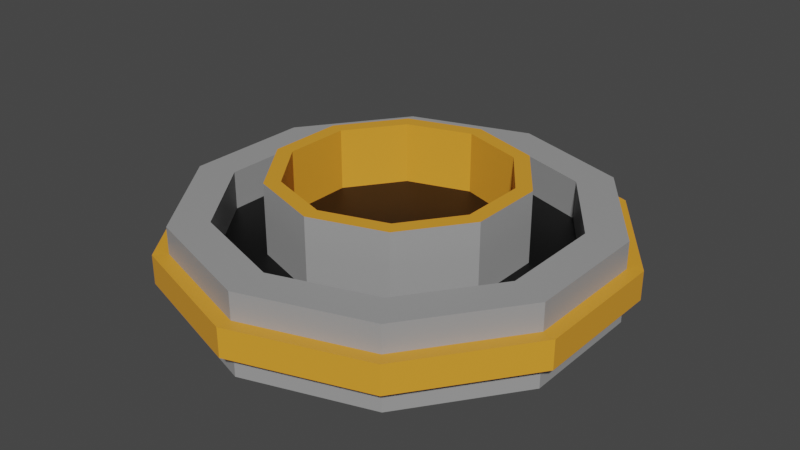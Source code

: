 # Source: basestatue2.blend  (saved by Blender 2.82.7; exported with 4.5.12 LTS)
import bpy
from mathutils import Matrix  # noqa: F401  (used for matrix-valued properties, if any)

bpy.ops.wm.read_factory_settings(use_empty=True)
scene = bpy.context.scene
scene.name = 'Scene'

# ---- collections
col_collection = bpy.data.collections.new('Collection'); scene.collection.children.link(col_collection)

# ---- materials (node trees are filled in below, after node groups)
mat_material_001 = bpy.data.materials.new('Material.001')
mat_material_001.use_transparent_shadow = False
mat_material_002 = bpy.data.materials.new('Material.002')
mat_material_002.use_transparent_shadow = False
mat_material_003 = bpy.data.materials.new('Material.003')
mat_material_003.use_transparent_shadow = False

# ---- material node trees
mat_material_001.use_nodes = True; mat_material_001.node_tree.nodes.clear()
_N = mat_material_001.node_tree.nodes; _L = mat_material_001.node_tree.links
n0 = _N.new('ShaderNodeOutputMaterial'); n0.name = 'Material Output'; n0.location = (300, 300)
n1 = _N.new('ShaderNodeBsdfPrincipled'); n1.name = 'Principled BSDF'; n1.location = (10, 300)
n1.distribution = 'GGX'
n1.subsurface_method = 'BURLEY'
n1.inputs[0].default_value = (0.329, 0.329, 0.329, 1.0)
n1.inputs[3].default_value = 1.45
n1.inputs[27].default_value = (0.0, 0.0, 0.0, 1.0)
n1.inputs[28].default_value = 1.0
_L.new(n1.outputs[0], n0.inputs[0])
n0.is_active_output = True
mat_material_002.use_nodes = True; mat_material_002.node_tree.nodes.clear()
_N = mat_material_002.node_tree.nodes; _L = mat_material_002.node_tree.links
n0 = _N.new('ShaderNodeOutputMaterial'); n0.name = 'Material Output'; n0.location = (300, 300)
n1 = _N.new('ShaderNodeBsdfPrincipled'); n1.name = 'Principled BSDF'; n1.location = (10, 300)
n1.distribution = 'GGX'
n1.subsurface_method = 'BURLEY'
n1.inputs[0].default_value = (0.8, 0.3385, 0.02868, 1.0)
n1.inputs[3].default_value = 1.45
n1.inputs[27].default_value = (0.0, 0.0, 0.0, 1.0)
n1.inputs[28].default_value = 1.0
_L.new(n1.outputs[0], n0.inputs[0])
n0.is_active_output = True
mat_material_003.use_nodes = True; mat_material_003.node_tree.nodes.clear()
_N = mat_material_003.node_tree.nodes; _L = mat_material_003.node_tree.links
n0 = _N.new('ShaderNodeOutputMaterial'); n0.name = 'Material Output'; n0.location = (300, 300)
n1 = _N.new('ShaderNodeBsdfPrincipled'); n1.name = 'Principled BSDF'; n1.location = (10, 300)
n1.distribution = 'GGX'
n1.subsurface_method = 'BURLEY'
n1.inputs[0].default_value = (0.0, 0.0, 0.0, 1.0)
n1.inputs[3].default_value = 1.45
n1.inputs[27].default_value = (0.0, 0.0, 0.0, 1.0)
n1.inputs[28].default_value = 1.0
_L.new(n1.outputs[0], n0.inputs[0])
n0.is_active_output = True

# ---- world
world_world = bpy.data.worlds.new('World'); scene.world = world_world
world_world.use_nodes = True; world_world.node_tree.nodes.clear()
_N = world_world.node_tree.nodes; _L = world_world.node_tree.links
n0 = _N.new('ShaderNodeOutputWorld'); n0.name = 'World Output'; n0.location = (300, 300)
n1 = _N.new('ShaderNodeBackground'); n1.name = 'Background'; n1.location = (10, 300)
n1.inputs[0].default_value = (0.05088, 0.05088, 0.05088, 1.0)
_L.new(n1.outputs[0], n0.inputs[0])
n0.is_active_output = True
world_world.color = (0.05088, 0.05088, 0.05088)
world_world.use_sun_shadow = False
world_world.sun_shadow_jitter_overblur = 0.0

# ---- meshes
me_cylinder = bpy.data.meshes.new('Cylinder')
me_cylinder.from_pydata([(0.0, 1.0, -1.0), (-1.713e-08, 0.8178, 1.0), (0.5878, 0.809, -1.0), (0.4807, 0.6616, 1.0), (0.9511, 0.309, -1.0), (0.7777, 0.2527, 1.0), (0.9511, -0.309, -1.0), (0.7777, -0.2527, 1.0), (0.5878, -0.809, -1.0), (0.4807, -0.6616, 1.0), (-8.742e-08, -1.0, -1.0), (-7.315e-08, -0.8178, 1.0), (-0.5878, -0.809, -1.0), (-0.4807, -0.6616, 1.0), (-0.9511, -0.309, -1.0), (-0.7777, -0.2527, 1.0), (-0.9511, 0.309, -1.0), (-0.7777, 0.2527, 1.0), (-0.5878, 0.809, -1.0), (-0.4807, 0.6616, 1.0), (0.5878, 0.809, 1.0), (0.0, 1.0, 1.0), (0.9511, 0.309, 1.0), (0.9511, -0.309, 1.0), (0.5878, -0.809, 1.0), (-8.742e-08, -1.0, 1.0), (-0.5878, -0.809, 1.0), (-0.9511, -0.309, 1.0), (-0.9511, 0.309, 1.0), (-0.5878, 0.809, 1.0), (0.3456, 0.4757, 0.04192), (-3.153e-08, 0.588, 0.04192), (0.5593, 0.1817, 0.04192), (0.5593, -0.1817, 0.04192), (0.3456, -0.4757, 0.04192), (-6.235e-08, -0.588, 0.04192), (-0.3456, -0.4757, 0.04192), (-0.5593, -0.1817, 0.04192), (-0.5593, 0.1817, 0.04192), (-0.3456, 0.4757, 0.04192), (0.4807, 0.6616, 0.04192), (-1.713e-08, 0.8178, 0.04192), (0.7777, 0.2527, 0.04192), (0.7777, -0.2527, 0.04192), (0.4807, -0.6616, 0.04192), (-7.315e-08, -0.8178, 0.04192), (-0.4807, -0.6616, 0.04192), (-0.7777, -0.2527, 0.04192), (-0.7777, 0.2527, 0.04192), (-0.4807, 0.6616, 0.04192), (0.3018, 0.4154, 1.789), (-3.707e-08, 0.5135, 1.789), (0.4883, 0.1587, 1.789), (0.4883, -0.1587, 1.789), (0.3018, -0.4154, 1.789), (-5.855e-08, -0.5135, 1.789), (-0.3018, -0.4154, 1.789), (-0.4883, -0.1587, 1.789), (-0.4883, 0.1587, 1.789), (-0.3018, 0.4154, 1.789), (0.0, 1.0, -0.3333), (0.0, 1.0, 0.3333), (0.5878, 0.809, 0.3333), (0.5878, 0.809, -0.3333), (0.9511, 0.309, 0.3333), (0.9511, 0.309, -0.3333), (0.9511, -0.309, 0.3333), (0.9511, -0.309, -0.3333), (0.5878, -0.809, 0.3333), (0.5878, -0.809, -0.3333), (-8.742e-08, -1.0, 0.3333), (-8.742e-08, -1.0, -0.3333), (-0.5878, -0.809, 0.3333), (-0.5878, -0.809, -0.3333), (-0.9511, -0.309, 0.3333), (-0.9511, -0.309, -0.3333), (-0.9511, 0.309, 0.3333), (-0.9511, 0.309, -0.3333), (-0.5878, 0.809, 0.3333), (-0.5878, 0.809, -0.3333), (-1.503e-09, 1.071, -0.3569), (-1.503e-09, 1.071, 0.3569), (0.6293, 0.8662, 0.3569), (0.6293, 0.8662, -0.3569), (1.018, 0.3308, 0.3569), (1.018, 0.3308, -0.3569), (1.018, -0.3308, 0.3569), (1.018, -0.3308, -0.3569), (0.6293, -0.8662, 0.3569), (0.6293, -0.8662, -0.3569), (-9.51e-08, -1.071, 0.3569), (-9.51e-08, -1.071, -0.3569), (-0.6293, -0.8662, 0.3569), (-0.6293, -0.8662, -0.3569), (-1.018, -0.3308, 0.3569), (-1.018, -0.3308, -0.3569), (-1.018, 0.3308, 0.3569), (-1.018, 0.3308, -0.3569), (-0.6293, 0.8662, 0.3569), (-0.6293, 0.8662, -0.3569), (0.3456, 0.4757, 1.789), (-3.123e-08, 0.588, 1.789), (0.5593, 0.1817, 1.789), (0.5593, -0.1817, 1.789), (0.3456, -0.4757, 1.789), (-6.205e-08, -0.588, 1.789), (-0.3456, -0.4757, 1.789), (-0.5593, -0.1817, 1.789), (-0.5593, 0.1817, 1.789), (-0.3456, 0.4757, 1.789), (0.3018, 0.4154, 0.2694), (-4.141e-08, 0.5135, 0.2694), (0.4883, 0.1587, 0.2694), (0.4883, -0.1587, 0.2694), (0.3018, -0.4154, 0.2694), (-6.288e-08, -0.5135, 0.2694), (-0.3018, -0.4154, 0.2694), (-0.4883, -0.1587, 0.2694), (-0.4883, 0.1587, 0.2694), (-0.3018, 0.4154, 0.2694)], [], [(61, 21, 20, 62), (62, 20, 22, 64), (64, 22, 23, 66), (66, 23, 24, 68), (68, 24, 25, 70), (70, 25, 26, 72), (72, 26, 27, 74), (74, 27, 28, 76), (5, 3, 40, 42), (76, 28, 29, 78), (78, 29, 21, 61), (0, 2, 4, 6, 8, 10, 12, 14, 16, 18), (1, 3, 20, 21), (3, 5, 22, 20), (5, 7, 23, 22), (7, 9, 24, 23), (9, 11, 25, 24), (11, 13, 26, 25), (13, 15, 27, 26), (15, 17, 28, 27), (17, 19, 29, 28), (19, 1, 21, 29), (33, 32, 102, 103), (19, 17, 48, 49), (13, 11, 45, 46), (7, 5, 42, 43), (1, 19, 49, 41), (15, 13, 46, 47), (9, 7, 43, 44), (3, 1, 41, 40), (17, 15, 47, 48), (11, 9, 44, 45), (31, 30, 40, 41), (30, 32, 42, 40), (32, 33, 43, 42), (33, 34, 44, 43), (34, 35, 45, 44), (35, 36, 46, 45), (36, 37, 47, 46), (37, 38, 48, 47), (38, 39, 49, 48), (39, 31, 41, 49), (55, 54, 114, 115), (31, 39, 109, 101), (37, 36, 106, 107), (34, 33, 103, 104), (30, 31, 101, 100), (38, 37, 107, 108), (35, 34, 104, 105), (32, 30, 100, 102), (39, 38, 108, 109), (36, 35, 105, 106), (18, 79, 60, 0), (60, 79, 99, 80), (16, 77, 79, 18), (72, 74, 94, 92), (14, 75, 77, 16), (67, 65, 85, 87), (12, 73, 75, 14), (75, 73, 93, 95), (10, 71, 73, 12), (66, 68, 88, 86), (8, 69, 71, 10), (74, 76, 96, 94), (6, 67, 69, 8), (69, 67, 87, 89), (4, 65, 67, 6), (61, 62, 82, 81), (2, 63, 65, 4), (77, 75, 95, 97), (0, 60, 63, 2), (68, 70, 90, 88), (99, 98, 81, 80), (97, 96, 98, 99), (95, 94, 96, 97), (93, 92, 94, 95), (91, 90, 92, 93), (89, 88, 90, 91), (87, 86, 88, 89), (85, 84, 86, 87), (83, 82, 84, 85), (80, 81, 82, 83), (64, 66, 86, 84), (73, 71, 91, 93), (78, 61, 81, 98), (65, 63, 83, 85), (70, 72, 92, 90), (79, 77, 97, 99), (62, 64, 84, 82), (71, 69, 89, 91), (76, 78, 98, 96), (63, 60, 80, 83), (51, 50, 100, 101), (50, 52, 102, 100), (52, 53, 103, 102), (53, 54, 104, 103), (54, 55, 105, 104), (55, 56, 106, 105), (56, 57, 107, 106), (57, 58, 108, 107), (58, 59, 109, 108), (59, 51, 101, 109), (110, 111, 119, 118, 117, 116, 115, 114, 113, 112), (52, 50, 110, 112), (59, 58, 118, 119), (56, 55, 115, 116), (53, 52, 112, 113), (51, 59, 119, 111), (57, 56, 116, 117), (54, 53, 113, 114), (50, 51, 111, 110), (58, 57, 117, 118)])
me_cylinder.polygons.foreach_set('material_index', [0, 0, 0, 0, 0, 0, 0, 0, 0, 0, 0, 0, 0, 0, 0, 0, 0, 0, 0, 0, 0, 0, 0, 0, 0, 0, 0, 0, 0, 0, 0, 0, 2, 2, 2, 2, 2, 2, 2, 2, 2, 2, 1, 0, 0, 0, 0, 0, 0, 0, 0, 0, 0, 1, 0, 1, 0, 1, 0, 1, 0, 1, 0, 1, 0, 1, 0, 1, 0, 1, 0, 1, 1, 1, 1, 1, 1, 1, 1, 1, 1, 1, 1, 1, 1, 1, 1, 1, 1, 1, 1, 1, 1, 1, 1, 1, 1, 1, 1, 1, 1, 1, 2, 1, 1, 1, 1, 1, 1, 1, 1, 1])
_uv = me_cylinder.uv_layers.new(name='UVMap')
_uv.uv.foreach_set('vector', [1.0, 0.8333, 1.0, 1.0, 0.9, 1.0, 0.9, 0.8333, 0.9, 0.8333, 0.9, 1.0, 0.8, 1.0, 0.8, 0.8333, 0.8, 0.8333, 0.8, 1.0, 0.7, 1.0, 0.7, 0.8333, 0.7, 0.8333, 0.7, 1.0, 0.6, 1.0, 0.6, 0.8333, 0.6, 0.8333, 0.6, 1.0, 0.5, 1.0, 0.5, 0.8333, 0.5, 0.8333, 0.5, 1.0, 0.4, 1.0, 0.4, 0.8333, 0.4, 0.8333, 0.4, 1.0, 0.3, 1.0, 0.3, 0.8333, 0.3, 0.8333, 0.3, 1.0, 0.2, 1.0, 0.2, 0.8333, 0.4367, 0.3106, 0.3654, 0.4088, 0.3654, 0.4088, 0.4367, 0.3106, 0.2, 0.8333, 0.2, 1.0, 0.1, 1.0, 0.1, 0.8333, 0.1, 0.8333, 0.1, 1.0, -7.451e-08, 1.0, -7.451e-08, 0.8333, 0.75, 0.49, 0.8911, 0.4442, 0.9783, 0.3242, 0.9783, 0.1758, 0.8911, 0.05584, 0.75, 0.01, 0.6089, 0.05584, 0.5217, 0.1758, 0.5217, 0.3242, 0.6089, 0.4442, 0.25, 0.4463, 0.3654, 0.4088, 0.3911, 0.4442, 0.25, 0.49, 0.3654, 0.4088, 0.4367, 0.3106, 0.4783, 0.3242, 0.3911, 0.4442, 0.4367, 0.3106, 0.4367, 0.1894, 0.4783, 0.1758, 0.4783, 0.3242, 0.4367, 0.1894, 0.3654, 0.09122, 0.3911, 0.05584, 0.4783, 0.1758, 0.3654, 0.09122, 0.25, 0.05374, 0.25, 0.01, 0.3911, 0.05584, 0.25, 0.05374, 0.1346, 0.09122, 0.1089, 0.05584, 0.25, 0.01, 0.1346, 0.09122, 0.06334, 0.1894, 0.02175, 0.1758, 0.1089, 0.05584, 0.06334, 0.1894, 0.06334, 0.3106, 0.02175, 0.3242, 0.02175, 0.1758, 0.06334, 0.3106, 0.1346, 0.4088, 0.1089, 0.4442, 0.02175, 0.3242, 0.1346, 0.4088, 0.25, 0.4463, 0.25, 0.49, 0.1089, 0.4442, 0.3842, 0.2064, 0.3842, 0.2936, 0.3842, 0.2936, 0.3842, 0.2064, 0.1346, 0.4088, 0.06334, 0.3106, 0.06334, 0.3106, 0.1346, 0.4088, 0.1346, 0.09122, 0.25, 0.05374, 0.25, 0.05374, 0.1346, 0.09122, 0.4367, 0.1894, 0.4367, 0.3106, 0.4367, 0.3106, 0.4367, 0.1894, 0.25, 0.4463, 0.1346, 0.4088, 0.1346, 0.4088, 0.25, 0.4463, 0.06334, 0.1894, 0.1346, 0.09122, 0.1346, 0.09122, 0.06334, 0.1894, 0.3654, 0.09122, 0.4367, 0.1894, 0.4367, 0.1894, 0.3654, 0.09122, 0.3654, 0.4088, 0.25, 0.4463, 0.25, 0.4463, 0.3654, 0.4088, 0.06334, 0.3106, 0.06334, 0.1894, 0.06334, 0.1894, 0.06334, 0.3106, 0.25, 0.05374, 0.3654, 0.09122, 0.3654, 0.09122, 0.25, 0.05374, 0.25, 0.3911, 0.333, 0.3642, 0.3654, 0.4088, 0.25, 0.4463, 0.333, 0.3642, 0.3842, 0.2936, 0.4367, 0.3106, 0.3654, 0.4088, 0.3842, 0.2936, 0.3842, 0.2064, 0.4367, 0.1894, 0.4367, 0.3106, 0.3842, 0.2064, 0.333, 0.1358, 0.3654, 0.09122, 0.4367, 0.1894, 0.333, 0.1358, 0.25, 0.1089, 0.25, 0.05374, 0.3654, 0.09122, 0.25, 0.1089, 0.167, 0.1358, 0.1346, 0.09122, 0.25, 0.05374, 0.167, 0.1358, 0.1158, 0.2064, 0.06334, 0.1894, 0.1346, 0.09122, 0.1158, 0.2064, 0.1158, 0.2936, 0.06334, 0.3106, 0.06334, 0.1894, 0.1158, 0.2936, 0.167, 0.3642, 0.1346, 0.4088, 0.06334, 0.3106, 0.167, 0.3642, 0.25, 0.3911, 0.25, 0.4463, 0.1346, 0.4088, 0.25, 0.1268, 0.3224, 0.1503, 0.3224, 0.1503, 0.25, 0.1268, 0.25, 0.3911, 0.167, 0.3642, 0.167, 0.3642, 0.25, 0.3911, 0.1158, 0.2064, 0.167, 0.1358, 0.167, 0.1358, 0.1158, 0.2064, 0.333, 0.1358, 0.3842, 0.2064, 0.3842, 0.2064, 0.333, 0.1358, 0.333, 0.3642, 0.25, 0.3911, 0.25, 0.3911, 0.333, 0.3642, 0.1158, 0.2936, 0.1158, 0.2064, 0.1158, 0.2064, 0.1158, 0.2936, 0.25, 0.1089, 0.333, 0.1358, 0.333, 0.1358, 0.25, 0.1089, 0.3842, 0.2936, 0.333, 0.3642, 0.333, 0.3642, 0.3842, 0.2936, 0.167, 0.3642, 0.1158, 0.2936, 0.1158, 0.2936, 0.167, 0.3642, 0.167, 0.1358, 0.25, 0.1089, 0.25, 0.1089, 0.167, 0.1358, 0.1, 0.5, 0.1, 0.6667, -7.451e-08, 0.6667, -7.451e-08, 0.5, -7.451e-08, 0.6667, 0.1, 0.6667, 0.1, 0.6667, -7.451e-08, 0.6667, 0.2, 0.5, 0.2, 0.6667, 0.1, 0.6667, 0.1, 0.5, 0.4, 0.8333, 0.3, 0.8333, 0.3, 0.8333, 0.4, 0.8333, 0.3, 0.5, 0.3, 0.6667, 0.2, 0.6667, 0.2, 0.5, 0.7, 0.6667, 0.8, 0.6667, 0.8, 0.6667, 0.7, 0.6667, 0.4, 0.5, 0.4, 0.6667, 0.3, 0.6667, 0.3, 0.5, 0.3, 0.6667, 0.4, 0.6667, 0.4, 0.6667, 0.3, 0.6667, 0.5, 0.5, 0.5, 0.6667, 0.4, 0.6667, 0.4, 0.5, 0.7, 0.8333, 0.6, 0.8333, 0.6, 0.8333, 0.7, 0.8333, 0.6, 0.5, 0.6, 0.6667, 0.5, 0.6667, 0.5, 0.5, 0.3, 0.8333, 0.2, 0.8333, 0.2, 0.8333, 0.3, 0.8333, 0.7, 0.5, 0.7, 0.6667, 0.6, 0.6667, 0.6, 0.5, 0.6, 0.6667, 0.7, 0.6667, 0.7, 0.6667, 0.6, 0.6667, 0.8, 0.5, 0.8, 0.6667, 0.7, 0.6667, 0.7, 0.5, 1.0, 0.8333, 0.9, 0.8333, 0.9, 0.8333, 1.0, 0.8333, 0.9, 0.5, 0.9, 0.6667, 0.8, 0.6667, 0.8, 0.5, 0.2, 0.6667, 0.3, 0.6667, 0.3, 0.6667, 0.2, 0.6667, 1.0, 0.5, 1.0, 0.6667, 0.9, 0.6667, 0.9, 0.5, 0.6, 0.8333, 0.5, 0.8333, 0.5, 0.8333, 0.6, 0.8333, 0.1, 0.6667, 0.1, 0.8333, -7.451e-08, 0.8333, -7.451e-08, 0.6667, 0.2, 0.6667, 0.2, 0.8333, 0.1, 0.8333, 0.1, 0.6667, 0.3, 0.6667, 0.3, 0.8333, 0.2, 0.8333, 0.2, 0.6667, 0.4, 0.6667, 0.4, 0.8333, 0.3, 0.8333, 0.3, 0.6667, 0.5, 0.6667, 0.5, 0.8333, 0.4, 0.8333, 0.4, 0.6667, 0.6, 0.6667, 0.6, 0.8333, 0.5, 0.8333, 0.5, 0.6667, 0.7, 0.6667, 0.7, 0.8333, 0.6, 0.8333, 0.6, 0.6667, 0.8, 0.6667, 0.8, 0.8333, 0.7, 0.8333, 0.7, 0.6667, 0.9, 0.6667, 0.9, 0.8333, 0.8, 0.8333, 0.8, 0.6667, 1.0, 0.6667, 1.0, 0.8333, 0.9, 0.8333, 0.9, 0.6667, 0.8, 0.8333, 0.7, 0.8333, 0.7, 0.8333, 0.8, 0.8333, 0.4, 0.6667, 0.5, 0.6667, 0.5, 0.6667, 0.4, 0.6667, 0.1, 0.8333, -7.451e-08, 0.8333, -7.451e-08, 0.8333, 0.1, 0.8333, 0.8, 0.6667, 0.9, 0.6667, 0.9, 0.6667, 0.8, 0.6667, 0.5, 0.8333, 0.4, 0.8333, 0.4, 0.8333, 0.5, 0.8333, 0.1, 0.6667, 0.2, 0.6667, 0.2, 0.6667, 0.1, 0.6667, 0.9, 0.8333, 0.8, 0.8333, 0.8, 0.8333, 0.9, 0.8333, 0.5, 0.6667, 0.6, 0.6667, 0.6, 0.6667, 0.5, 0.6667, 0.2, 0.8333, 0.1, 0.8333, 0.1, 0.8333, 0.2, 0.8333, 0.9, 0.6667, 1.0, 0.6667, 1.0, 0.6667, 0.9, 0.6667, 0.25, 0.3732, 0.3224, 0.3497, 0.333, 0.3642, 0.25, 0.3911, 0.3224, 0.3497, 0.3672, 0.2881, 0.3842, 0.2936, 0.333, 0.3642, 0.3672, 0.2881, 0.3672, 0.2119, 0.3842, 0.2064, 0.3842, 0.2936, 0.3672, 0.2119, 0.3224, 0.1503, 0.333, 0.1358, 0.3842, 0.2064, 0.3224, 0.1503, 0.25, 0.1268, 0.25, 0.1089, 0.333, 0.1358, 0.25, 0.1268, 0.1776, 0.1503, 0.167, 0.1358, 0.25, 0.1089, 0.1776, 0.1503, 0.1328, 0.2119, 0.1158, 0.2064, 0.167, 0.1358, 0.1328, 0.2119, 0.1328, 0.2881, 0.1158, 0.2936, 0.1158, 0.2064, 0.1328, 0.2881, 0.1776, 0.3497, 0.167, 0.3642, 0.1158, 0.2936, 0.1776, 0.3497, 0.25, 0.3732, 0.25, 0.3911, 0.167, 0.3642, 0.3224, 0.3497, 0.25, 0.3732, 0.1776, 0.3497, 0.1328, 0.2881, 0.1328, 0.2119, 0.1776, 0.1503, 0.25, 0.1268, 0.3224, 0.1503, 0.3672, 0.2119, 0.3672, 0.2881, 0.3672, 0.2881, 0.3224, 0.3497, 0.3224, 0.3497, 0.3672, 0.2881, 0.1776, 0.3497, 0.1328, 0.2881, 0.1328, 0.2881, 0.1776, 0.3497, 0.1776, 0.1503, 0.25, 0.1268, 0.25, 0.1268, 0.1776, 0.1503, 0.3672, 0.2119, 0.3672, 0.2881, 0.3672, 0.2881, 0.3672, 0.2119, 0.25, 0.3732, 0.1776, 0.3497, 0.1776, 0.3497, 0.25, 0.3732, 0.1328, 0.2119, 0.1776, 0.1503, 0.1776, 0.1503, 0.1328, 0.2119, 0.3224, 0.1503, 0.3672, 0.2119, 0.3672, 0.2119, 0.3224, 0.1503, 0.3224, 0.3497, 0.25, 0.3732, 0.25, 0.3732, 0.3224, 0.3497, 0.1328, 0.2881, 0.1328, 0.2119, 0.1328, 0.2119, 0.1328, 0.2881])
me_cylinder.materials.append(mat_material_001)
me_cylinder.materials.append(mat_material_002)
me_cylinder.materials.append(mat_material_003)
me_cylinder.use_remesh_fix_poles = True
me_cylinder.use_remesh_preserve_attributes = False
me_cylinder.use_mirror_vertex_groups = False
me_cylinder.update()

# ---- objects
ob_cylinder = bpy.data.objects.new('Cylinder', me_cylinder)

# ---- transforms, parenting, visibility, modifiers, constraints
ob_cylinder.location = (0.0, 0.0, 0.0)
ob_cylinder.scale = (2.24, 2.24, 0.4314)
ob_cylinder.lineart.crease_threshold = 0.0

# ---- collection membership
col_collection.objects.link(ob_cylinder)

# ---- scene / render settings (as saved in the file)
scene.frame_start = 1; scene.frame_end = 250; scene.frame_set(1)
scene.render.engine = 'BLENDER_EEVEE_NEXT'
scene.cycles.use_denoising = False
scene.cycles.samples = 128
scene.cycles.sampling_pattern = 'TABULATED_SOBOL'
scene.cycles.use_adaptive_sampling = False
scene.cycles.use_light_tree = False
scene.view_settings.view_transform = 'Filmic'
bpy.context.view_layer.update()

# ---- added for rendering (the .blend has no active camera and no usable light): camera, sun
cam_auto = bpy.data.cameras.new('AutoCamera')
cam_auto.lens = 50.0
cam_auto.sensor_width = 36.0
cam_auto.clip_end = 1000.0
ob_auto_camera = bpy.data.objects.new('AutoCamera', cam_auto)
scene.collection.objects.link(ob_auto_camera)
ob_auto_camera.location = (6.22568, -7.47082, 5.15075)
ob_auto_camera.rotation_euler = (1.09748, -7.21219e-08, 0.694738)
scene.camera = ob_auto_camera
light_auto_sun = bpy.data.lights.new('AutoSun', 'SUN')
light_auto_sun.energy = 3.0
light_auto_sun.angle = 0.0523599
ob_auto_sun = bpy.data.objects.new('AutoSun', light_auto_sun)
scene.collection.objects.link(ob_auto_sun)
ob_auto_sun.rotation_euler = (0.872665, 0.174533, 0.523599)
bpy.context.view_layer.update()
